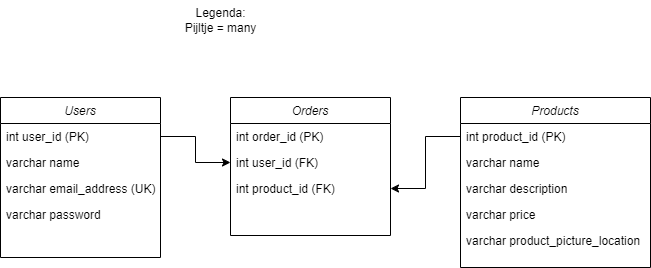

The diagram above was exported from draw.io. Its source (the exported page's mxGraphModel, read from the mxfile embedded in the PNG):
<mxGraphModel dx="1358" dy="769" grid="1" gridSize="10" guides="1" tooltips="1" connect="1" arrows="1" fold="1" page="1" pageScale="1" pageWidth="827" pageHeight="1169" math="0" shadow="0">
  <root>
    <mxCell id="WIyWlLk6GJQsqaUBKTNV-0" />
    <mxCell id="WIyWlLk6GJQsqaUBKTNV-1" parent="WIyWlLk6GJQsqaUBKTNV-0" />
    <mxCell id="zkfFHV4jXpPFQw0GAbJ--0" value="Users" style="swimlane;fontStyle=2;align=center;verticalAlign=top;childLayout=stackLayout;horizontal=1;startSize=26;horizontalStack=0;resizeParent=1;resizeLast=0;collapsible=1;marginBottom=0;rounded=0;shadow=0;strokeWidth=1;" parent="WIyWlLk6GJQsqaUBKTNV-1" vertex="1">
      <mxGeometry x="90" y="150" width="160" height="160" as="geometry">
        <mxRectangle x="230" y="140" width="160" height="26" as="alternateBounds" />
      </mxGeometry>
    </mxCell>
    <mxCell id="zkfFHV4jXpPFQw0GAbJ--1" value="int user_id (PK)" style="text;align=left;verticalAlign=top;spacingLeft=4;spacingRight=4;overflow=hidden;rotatable=0;points=[[0,0.5],[1,0.5]];portConstraint=eastwest;" parent="zkfFHV4jXpPFQw0GAbJ--0" vertex="1">
      <mxGeometry y="26" width="160" height="26" as="geometry" />
    </mxCell>
    <mxCell id="zkfFHV4jXpPFQw0GAbJ--2" value="varchar name" style="text;align=left;verticalAlign=top;spacingLeft=4;spacingRight=4;overflow=hidden;rotatable=0;points=[[0,0.5],[1,0.5]];portConstraint=eastwest;rounded=0;shadow=0;html=0;" parent="zkfFHV4jXpPFQw0GAbJ--0" vertex="1">
      <mxGeometry y="52" width="160" height="26" as="geometry" />
    </mxCell>
    <mxCell id="zkfFHV4jXpPFQw0GAbJ--3" value="varchar email_address (UK)" style="text;align=left;verticalAlign=top;spacingLeft=4;spacingRight=4;overflow=hidden;rotatable=0;points=[[0,0.5],[1,0.5]];portConstraint=eastwest;rounded=0;shadow=0;html=0;" parent="zkfFHV4jXpPFQw0GAbJ--0" vertex="1">
      <mxGeometry y="78" width="160" height="26" as="geometry" />
    </mxCell>
    <mxCell id="zkfFHV4jXpPFQw0GAbJ--5" value="varchar password" style="text;align=left;verticalAlign=top;spacingLeft=4;spacingRight=4;overflow=hidden;rotatable=0;points=[[0,0.5],[1,0.5]];portConstraint=eastwest;" parent="zkfFHV4jXpPFQw0GAbJ--0" vertex="1">
      <mxGeometry y="104" width="160" height="26" as="geometry" />
    </mxCell>
    <mxCell id="zkfFHV4jXpPFQw0GAbJ--6" value="Orders" style="swimlane;fontStyle=2;align=center;verticalAlign=top;childLayout=stackLayout;horizontal=1;startSize=26;horizontalStack=0;resizeParent=1;resizeLast=0;collapsible=1;marginBottom=0;rounded=0;shadow=0;strokeWidth=1;" parent="WIyWlLk6GJQsqaUBKTNV-1" vertex="1">
      <mxGeometry x="320" y="150" width="160" height="138" as="geometry">
        <mxRectangle x="130" y="380" width="160" height="26" as="alternateBounds" />
      </mxGeometry>
    </mxCell>
    <mxCell id="zkfFHV4jXpPFQw0GAbJ--7" value="int order_id (PK)" style="text;align=left;verticalAlign=top;spacingLeft=4;spacingRight=4;overflow=hidden;rotatable=0;points=[[0,0.5],[1,0.5]];portConstraint=eastwest;" parent="zkfFHV4jXpPFQw0GAbJ--6" vertex="1">
      <mxGeometry y="26" width="160" height="26" as="geometry" />
    </mxCell>
    <mxCell id="zkfFHV4jXpPFQw0GAbJ--8" value="int user_id (FK)" style="text;align=left;verticalAlign=top;spacingLeft=4;spacingRight=4;overflow=hidden;rotatable=0;points=[[0,0.5],[1,0.5]];portConstraint=eastwest;rounded=0;shadow=0;html=0;" parent="zkfFHV4jXpPFQw0GAbJ--6" vertex="1">
      <mxGeometry y="52" width="160" height="26" as="geometry" />
    </mxCell>
    <mxCell id="rvJPOL800NVQP2QVw7L2-0" value="int product_id (FK)" style="text;align=left;verticalAlign=top;spacingLeft=4;spacingRight=4;overflow=hidden;rotatable=0;points=[[0,0.5],[1,0.5]];portConstraint=eastwest;rounded=0;shadow=0;html=0;" vertex="1" parent="zkfFHV4jXpPFQw0GAbJ--6">
      <mxGeometry y="78" width="160" height="26" as="geometry" />
    </mxCell>
    <mxCell id="zkfFHV4jXpPFQw0GAbJ--17" value="Products" style="swimlane;fontStyle=2;align=center;verticalAlign=top;childLayout=stackLayout;horizontal=1;startSize=26;horizontalStack=0;resizeParent=1;resizeLast=0;collapsible=1;marginBottom=0;rounded=0;shadow=0;strokeWidth=1;" parent="WIyWlLk6GJQsqaUBKTNV-1" vertex="1">
      <mxGeometry x="550" y="150" width="190" height="170" as="geometry">
        <mxRectangle x="550" y="140" width="160" height="26" as="alternateBounds" />
      </mxGeometry>
    </mxCell>
    <mxCell id="zkfFHV4jXpPFQw0GAbJ--18" value="int product_id (PK)" style="text;align=left;verticalAlign=top;spacingLeft=4;spacingRight=4;overflow=hidden;rotatable=0;points=[[0,0.5],[1,0.5]];portConstraint=eastwest;" parent="zkfFHV4jXpPFQw0GAbJ--17" vertex="1">
      <mxGeometry y="26" width="190" height="26" as="geometry" />
    </mxCell>
    <mxCell id="zkfFHV4jXpPFQw0GAbJ--19" value="varchar name" style="text;align=left;verticalAlign=top;spacingLeft=4;spacingRight=4;overflow=hidden;rotatable=0;points=[[0,0.5],[1,0.5]];portConstraint=eastwest;rounded=0;shadow=0;html=0;" parent="zkfFHV4jXpPFQw0GAbJ--17" vertex="1">
      <mxGeometry y="52" width="190" height="26" as="geometry" />
    </mxCell>
    <mxCell id="zkfFHV4jXpPFQw0GAbJ--20" value="varchar description" style="text;align=left;verticalAlign=top;spacingLeft=4;spacingRight=4;overflow=hidden;rotatable=0;points=[[0,0.5],[1,0.5]];portConstraint=eastwest;rounded=0;shadow=0;html=0;" parent="zkfFHV4jXpPFQw0GAbJ--17" vertex="1">
      <mxGeometry y="78" width="190" height="26" as="geometry" />
    </mxCell>
    <mxCell id="zkfFHV4jXpPFQw0GAbJ--21" value="varchar price" style="text;align=left;verticalAlign=top;spacingLeft=4;spacingRight=4;overflow=hidden;rotatable=0;points=[[0,0.5],[1,0.5]];portConstraint=eastwest;rounded=0;shadow=0;html=0;" parent="zkfFHV4jXpPFQw0GAbJ--17" vertex="1">
      <mxGeometry y="104" width="190" height="26" as="geometry" />
    </mxCell>
    <mxCell id="zkfFHV4jXpPFQw0GAbJ--22" value="varchar product_picture_location" style="text;align=left;verticalAlign=top;spacingLeft=4;spacingRight=4;overflow=hidden;rotatable=0;points=[[0,0.5],[1,0.5]];portConstraint=eastwest;rounded=0;shadow=0;html=0;" parent="zkfFHV4jXpPFQw0GAbJ--17" vertex="1">
      <mxGeometry y="130" width="190" height="26" as="geometry" />
    </mxCell>
    <mxCell id="rvJPOL800NVQP2QVw7L2-2" style="edgeStyle=orthogonalEdgeStyle;rounded=0;orthogonalLoop=1;jettySize=auto;html=1;entryX=0;entryY=0.5;entryDx=0;entryDy=0;" edge="1" parent="WIyWlLk6GJQsqaUBKTNV-1" source="zkfFHV4jXpPFQw0GAbJ--1" target="zkfFHV4jXpPFQw0GAbJ--8">
      <mxGeometry relative="1" as="geometry" />
    </mxCell>
    <mxCell id="rvJPOL800NVQP2QVw7L2-3" style="edgeStyle=orthogonalEdgeStyle;rounded=0;orthogonalLoop=1;jettySize=auto;html=1;entryX=1;entryY=0.5;entryDx=0;entryDy=0;" edge="1" parent="WIyWlLk6GJQsqaUBKTNV-1" source="zkfFHV4jXpPFQw0GAbJ--18" target="rvJPOL800NVQP2QVw7L2-0">
      <mxGeometry relative="1" as="geometry" />
    </mxCell>
    <mxCell id="rvJPOL800NVQP2QVw7L2-4" value="Legenda:&lt;br&gt;Pijltje = many" style="text;html=1;align=center;verticalAlign=middle;resizable=0;points=[];autosize=1;strokeColor=none;fillColor=none;" vertex="1" parent="WIyWlLk6GJQsqaUBKTNV-1">
      <mxGeometry x="260" y="53" width="100" height="40" as="geometry" />
    </mxCell>
  </root>
</mxGraphModel>